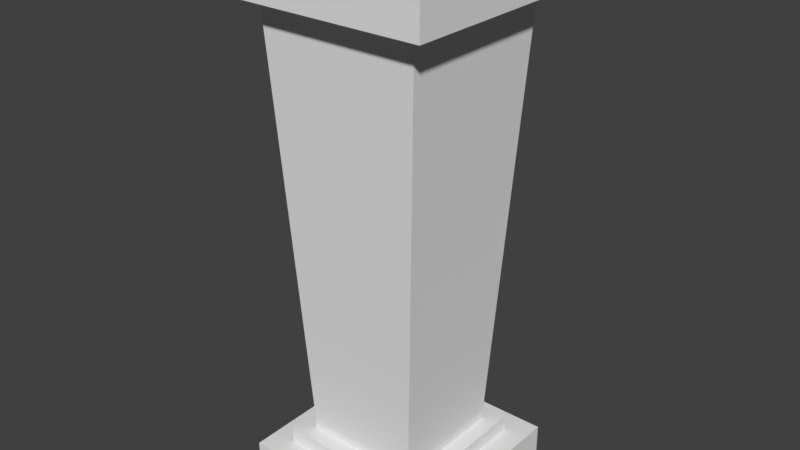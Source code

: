 # Source: Torch.blend  (saved by Blender 2.79.0; exported with 4.5.12 LTS)
import bpy
from mathutils import Matrix  # noqa: F401  (used for matrix-valued properties, if any)

bpy.ops.wm.read_factory_settings(use_empty=True)
scene = bpy.context.scene
scene.name = 'Scene'

# ---- collections
col_collection_1 = bpy.data.collections.new('Collection 1'); scene.collection.children.link(col_collection_1)

# ---- materials (node trees are filled in below, after node groups)
mat_default_prototype = bpy.data.materials.new('Default_Prototype')
mat_default_prototype.alpha_threshold = 0.0
mat_default_prototype.use_transparent_shadow = False
mat_default_prototype.roughness = 0.5

# ---- material node trees

# ---- world
world_world = bpy.data.worlds.new('World'); scene.world = world_world
world_world.color = (0.05088, 0.05088, 0.05088)
world_world.use_sun_shadow = False
world_world.sun_shadow_jitter_overblur = 0.0
world_world.cycles.sampling_method = 'MANUAL'

# ---- meshes
me_torches = bpy.data.meshes.new('Torches')
me_torches.from_pydata([(0.6576, 4.167, 0.6743), (-0.7248, 4.167, 0.6743), (-0.5336, 0.5159, 0.4831), (0.4664, 0.5159, 0.4831), (-0.7248, 4.167, 0.6743), (-0.7248, 4.167, -0.7081), (-0.5336, 0.5159, -0.5169), (-0.5336, 0.5159, 0.4831), (-0.7248, 4.167, -0.7081), (0.6576, 4.167, -0.7081), (0.4664, 0.5159, -0.5169), (-0.5336, 0.5159, -0.5169), (0.6576, 4.167, -0.7081), (0.6576, 4.167, 0.6743), (0.4664, 0.5159, 0.4831), (0.4664, 0.5159, -0.5169), (0.7328, 4.34, -0.7833), (-0.8, 4.34, -0.7833), (-0.8, 4.34, 0.7495), (0.7328, 4.34, 0.7495), (0.8112, 0.01256, 0.8279), (-0.8784, 0.01256, 0.8279), (-0.8784, 0.01256, -0.8617), (0.8112, 0.01256, -0.8617), (0.4664, 0.4339, -0.5169), (-0.5336, 0.4339, -0.5169), (-0.5336, 0.5159, -0.5169), (0.4664, 0.5159, -0.5169), (0.4664, 0.4339, 0.4831), (0.4664, 0.4339, -0.5169), (0.4664, 0.5159, -0.5169), (0.4664, 0.5159, 0.4831), (-0.5336, 0.4339, -0.5169), (-0.5336, 0.4339, 0.4831), (-0.5336, 0.5159, 0.4831), (-0.5336, 0.5159, -0.5169), (-0.5336, 0.4339, 0.4831), (0.4664, 0.4339, 0.4831), (0.4664, 0.5159, 0.4831), (-0.5336, 0.5159, 0.4831), (0.6064, 0.4338, -0.6569), (-0.6736, 0.4338, -0.6569), (-0.5336, 0.4339, -0.5169), (0.4664, 0.4339, -0.5169), (0.6064, 0.4338, 0.6231), (0.6064, 0.4338, -0.6569), (0.4664, 0.4339, -0.5169), (0.4664, 0.4339, 0.4831), (-0.6736, 0.4338, -0.6569), (-0.6736, 0.4338, 0.6231), (-0.5336, 0.4339, 0.4831), (-0.5336, 0.4339, -0.5169), (-0.6736, 0.4338, 0.6231), (0.6064, 0.4338, 0.6231), (0.4664, 0.4339, 0.4831), (-0.5336, 0.4339, 0.4831), (0.6064, 0.3022, -0.6569), (-0.6736, 0.3022, -0.6569), (-0.6736, 0.4338, -0.6569), (0.6064, 0.4338, -0.6569), (0.6064, 0.3022, 0.6231), (0.6064, 0.3022, -0.6569), (0.6064, 0.4338, -0.6569), (0.6064, 0.4338, 0.6231), (-0.6736, 0.3022, -0.6569), (-0.6736, 0.3022, 0.6231), (-0.6736, 0.4338, 0.6231), (-0.6736, 0.4338, -0.6569), (-0.6736, 0.3022, 0.6231), (0.6064, 0.3022, 0.6231), (0.6064, 0.4338, 0.6231), (-0.6736, 0.4338, 0.6231), (0.8112, 0.3021, -0.8617), (-0.8784, 0.3021, -0.8617), (-0.6736, 0.3022, -0.6569), (0.6064, 0.3022, -0.6569), (0.8112, 0.3021, 0.8279), (0.8112, 0.3021, -0.8617), (0.6064, 0.3022, -0.6569), (0.6064, 0.3022, 0.6231), (-0.8784, 0.3021, -0.8617), (-0.8784, 0.3021, 0.8279), (-0.6736, 0.3022, 0.6231), (-0.6736, 0.3022, -0.6569), (-0.8784, 0.3021, 0.8279), (0.8112, 0.3021, 0.8279), (0.6064, 0.3022, 0.6231), (-0.6736, 0.3022, 0.6231), (0.8112, 0.01256, -0.8617), (-0.8784, 0.01256, -0.8617), (-0.8784, 0.3021, -0.8617), (0.8112, 0.3021, -0.8617), (0.8112, 0.01256, 0.8279), (0.8112, 0.01256, -0.8617), (0.8112, 0.3021, -0.8617), (0.8112, 0.3021, 0.8279), (-0.8784, 0.01256, -0.8617), (-0.8784, 0.01256, 0.8279), (-0.8784, 0.3021, 0.8279), (-0.8784, 0.3021, -0.8617), (-0.8784, 0.01256, 0.8279), (0.8112, 0.01256, 0.8279), (0.8112, 0.3021, 0.8279), (-0.8784, 0.3021, 0.8279), (0.8788, 4.167, 0.8955), (-0.946, 4.167, 0.8955), (-0.7248, 4.167, 0.6743), (0.6576, 4.167, 0.6743), (0.8788, 4.167, -0.9293), (0.8788, 4.167, 0.8955), (0.6576, 4.167, 0.6743), (0.6576, 4.167, -0.7081), (-0.946, 4.167, 0.8955), (-0.946, 4.167, -0.9293), (-0.7248, 4.167, -0.7081), (-0.7248, 4.167, 0.6743), (-0.946, 4.167, -0.9293), (0.8788, 4.167, -0.9293), (0.6576, 4.167, -0.7081), (-0.7248, 4.167, -0.7081), (0.8788, 4.617, 0.8955), (-0.946, 4.617, 0.8955), (-0.946, 4.167, 0.8955), (0.8788, 4.167, 0.8955), (0.8788, 4.617, -0.9293), (0.8788, 4.617, 0.8955), (0.8788, 4.167, 0.8955), (0.8788, 4.167, -0.9293), (-0.946, 4.617, 0.8955), (-0.946, 4.617, -0.9293), (-0.946, 4.167, -0.9293), (-0.946, 4.167, 0.8955), (-0.946, 4.617, -0.9293), (0.8788, 4.617, -0.9293), (0.8788, 4.167, -0.9293), (-0.946, 4.167, -0.9293), (0.7328, 4.617, 0.7495), (-0.8, 4.617, 0.7495), (-0.946, 4.617, 0.8955), (0.8788, 4.617, 0.8955), (0.7328, 4.617, -0.7833), (0.7328, 4.617, 0.7495), (0.8788, 4.617, 0.8955), (0.8788, 4.617, -0.9293), (-0.8, 4.617, 0.7495), (-0.8, 4.617, -0.7833), (-0.946, 4.617, -0.9293), (-0.946, 4.617, 0.8955), (-0.8, 4.617, -0.7833), (0.7328, 4.617, -0.7833), (0.8788, 4.617, -0.9293), (-0.946, 4.617, -0.9293), (0.7328, 4.34, 0.7495), (-0.8, 4.34, 0.7495), (-0.8, 4.617, 0.7495), (0.7328, 4.617, 0.7495), (0.7328, 4.34, -0.7833), (0.7328, 4.34, 0.7495), (0.7328, 4.617, 0.7495), (0.7328, 4.617, -0.7833), (-0.8, 4.34, 0.7495), (-0.8, 4.34, -0.7833), (-0.8, 4.617, -0.7833), (-0.8, 4.617, 0.7495), (-0.8, 4.34, -0.7833), (0.7328, 4.34, -0.7833), (0.7328, 4.617, -0.7833), (-0.8, 4.617, -0.7833)], [], [(0, 1, 2, 3), (4, 5, 6, 7), (8, 9, 10, 11), (12, 13, 14, 15), (16, 17, 18, 19), (20, 21, 22, 23), (24, 25, 26, 27), (28, 29, 30, 31), (32, 33, 34, 35), (36, 37, 38, 39), (40, 41, 42, 43), (44, 45, 46, 47), (48, 49, 50, 51), (52, 53, 54, 55), (56, 57, 58, 59), (60, 61, 62, 63), (64, 65, 66, 67), (68, 69, 70, 71), (72, 73, 74, 75), (76, 77, 78, 79), (80, 81, 82, 83), (84, 85, 86, 87), (88, 89, 90, 91), (92, 93, 94, 95), (96, 97, 98, 99), (100, 101, 102, 103), (104, 105, 106, 107), (108, 109, 110, 111), (112, 113, 114, 115), (116, 117, 118, 119), (120, 121, 122, 123), (124, 125, 126, 127), (128, 129, 130, 131), (132, 133, 134, 135), (136, 137, 138, 139), (140, 141, 142, 143), (144, 145, 146, 147), (148, 149, 150, 151), (152, 153, 154, 155), (156, 157, 158, 159), (160, 161, 162, 163), (164, 165, 166, 167)])
me_torches.polygons.foreach_set('use_smooth', [True] * 42)
_uv = me_torches.uv_layers.new(name='UVMap')
_uv.uv.foreach_set('vector', [0.1912, 2.863, -1.191, 2.863, -1.0, -0.7928, 0.0, -0.7928, 0.1912, 2.916, -1.191, 2.916, -1.0, -0.7405, 0.0, -0.7405, 1.191, 2.916, -0.1912, 2.916, 0.0, -0.7405, 1.0, -0.7405, 1.191, 2.863, -0.1912, 2.863, 0.0, -0.7928, 1.0, -0.7928, -0.2664, -1.266, 1.266, -1.266, 1.266, 0.2664, -0.2664, 0.2664, 0.3448, 0.3448, -1.345, 0.3448, -1.345, -1.345, 0.3448, -1.345, 0.0, -0.8758, 1.0, -0.8758, 1.0, -0.7939, 0.0, -0.7939, 0.0, -0.8758, 1.0, -0.8758, 1.0, -0.7939, 0.0, -0.7939, -1.0, -0.8758, 0.0, -0.8758, 0.0, -0.7939, -1.0, -0.7939, -1.0, -0.8758, 0.0, -0.8758, 0.0, -0.7939, -1.0, -0.7939, -0.14, -1.141, 1.14, -1.141, 1.0, -1.001, 0.0, -1.001, -0.1406, 0.14, -0.1406, -1.14, -0.0006257, -1.0, -0.0006257, 0.0, 1.141, -1.14, 1.141, 0.14, 1.001, 0.0, 1.001, -1.0, 1.14, 0.1406, -0.14, 0.1406, 0.0, 0.0006257, 1.0, 0.0006257, -0.14, -1.008, 1.14, -1.008, 1.14, -0.8759, -0.14, -0.8759, -0.14, -1.008, 1.14, -1.008, 1.14, -0.8759, -0.14, -0.8759, -1.14, -1.008, 0.14, -1.008, 0.14, -0.8759, -1.14, -0.8759, -1.14, -1.008, 0.14, -1.008, 0.14, -0.8759, -1.14, -0.8759, -0.3448, -1.345, 1.345, -1.345, 1.14, -1.14, -0.14, -1.14, -0.3453, 0.3448, -0.3453, -1.345, -0.1405, -1.14, -0.1405, 0.14, 1.345, -1.345, 1.345, 0.3448, 1.14, 0.14, 1.14, -1.14, 1.345, 0.3453, -0.3448, 0.3453, -0.14, 0.1405, 1.14, 0.1405, -0.3448, -1.297, 1.345, -1.297, 1.345, -1.008, -0.3448, -1.008, -0.3448, -1.297, 1.345, -1.297, 1.345, -1.008, -0.3448, -1.008, -1.345, -1.297, 0.3448, -1.297, 0.3448, -1.008, -1.345, -1.008, -1.345, -1.297, 0.3448, -1.297, 0.3448, -1.008, -1.345, -1.008, 0.4124, 0.4137, -1.412, 0.4137, -1.191, 0.1925, 0.1912, 0.1925, 0.4137, -1.412, 0.4137, 0.4124, 0.1925, 0.1912, 0.1925, -1.191, -1.414, 0.4124, -1.414, -1.412, -1.193, -1.191, -1.193, 0.1912, -1.412, -1.414, 0.4124, -1.414, 0.1912, -1.193, -1.191, -1.193, 0.4124, 3.307, -1.412, 3.307, -1.412, 2.857, 0.4124, 2.857, 1.412, 3.307, -0.4124, 3.307, -0.4124, 2.857, 1.412, 2.857, 0.4124, 3.307, -1.412, 3.307, -1.412, 2.857, 0.4124, 2.857, 1.412, 3.307, -0.4124, 3.307, -0.4124, 2.857, 1.412, 2.857, -0.2664, 0.2642, 1.266, 0.2642, 1.412, 0.4101, -0.4124, 0.4101, -0.2642, -1.266, -0.2642, 0.2664, -0.4101, 0.4124, -0.4101, -1.412, 1.264, 0.2664, 1.264, -1.266, 1.41, -1.412, 1.41, 0.4124, 1.266, -1.264, -0.2664, -1.264, -0.4124, -1.41, 1.412, -1.41, -0.2664, 3.03, 1.266, 3.03, 1.266, 3.307, -0.2664, 3.307, -1.266, 3.03, 0.2664, 3.03, 0.2664, 3.307, -1.266, 3.307, -0.2664, 3.03, 1.266, 3.03, 1.266, 3.307, -0.2664, 3.307, -1.266, 3.03, 0.2664, 3.03, 0.2664, 3.307, -1.266, 3.307])
me_torches.materials.append(mat_default_prototype)
me_torches.use_remesh_preserve_volume = False
me_torches.use_remesh_preserve_attributes = False
me_torches.use_mirror_vertex_groups = False
me_torches.update()
me_torches.normals_split_custom_set([tuple(v) for v in zip(*[iter([0.0, -0.0523, 0.9986, 0.0, -0.0523, 0.9986, 0.0, -0.0523, 0.9986, 0.0, -0.0523, 0.9986, -0.9986, -0.0523, 0.0, -0.9986, -0.0523, 0.0, -0.9986, -0.0523, 0.0, -0.9986, -0.0523, 0.0, 0.0, -0.0523, -0.9986, 0.0, -0.0523, -0.9986, 0.0, -0.0523, -0.9986, 0.0, -0.0523, -0.9986, 0.9986, -0.0523, 0.0, 0.9986, -0.0523, 0.0, 0.9986, -0.0523, 0.0, 0.9986, -0.0523, 0.0, 0.0, 1.0, 0.0, 0.0, 1.0, 0.0, 0.0, 1.0, 0.0, 0.0, 1.0, 0.0, 0.0, -1.0, 0.0, 0.0, -1.0, 0.0, 0.0, -1.0, 0.0, 0.0, -1.0, 0.0, 0.0, 0.0, -1.0, 0.0, 0.0, -1.0, 0.0, 0.0, -1.0, 0.0, 0.0, -1.0, 1.0, 0.0, 0.0, 1.0, 0.0, 0.0, 1.0, 0.0, 0.0, 1.0, 0.0, 0.0, -1.0, 0.0, 0.0, -1.0, 0.0, 0.0, -1.0, 0.0, 0.0, -1.0, 0.0, 0.0, 0.0, 0.0, 1.0, 0.0, 0.0, 1.0, 0.0, 0.0, 1.0, 0.0, 0.0, 1.0, 0.0, 1.0, -0.0007221, 0.0, 1.0, -0.0007221, 0.0, 1.0, -0.0007221, 0.0, 1.0, -0.0007221, 0.0007221, 1.0, 0.0, 0.0007221, 1.0, 0.0, 0.0007221, 1.0, 0.0, 0.0007221, 1.0, 0.0, -0.0007221, 1.0, 0.0, -0.0007221, 1.0, 0.0, -0.0007221, 1.0, 0.0, -0.0007221, 1.0, 0.0, 0.0, 1.0, 0.0007221, 0.0, 1.0, 0.0007221, 0.0, 1.0, 0.0007221, 0.0, 1.0, 0.0007221, 0.0, 0.0, -1.0, 0.0, 0.0, -1.0, 0.0, 0.0, -1.0, 0.0, 0.0, -1.0, 1.0, 0.0, 0.0, 1.0, 0.0, 0.0, 1.0, 0.0, 0.0, 1.0, 0.0, 0.0, -1.0, 0.0, 0.0, -1.0, 0.0, 0.0, -1.0, 0.0, 0.0, -1.0, 0.0, 0.0, 0.0, 0.0, 1.0, 0.0, 0.0, 1.0, 0.0, 0.0, 1.0, 0.0, 0.0, 1.0, 0.0, 1.0, -0.0004841, 0.0, 1.0, -0.0004841, 0.0, 1.0, -0.0004841, 0.0, 1.0, -0.0004841, 0.0004843, 1.0, 0.0, 0.0004843, 1.0, 0.0, 0.0004843, 1.0, 0.0, 0.0004843, 1.0, 0.0, -0.0004843, 1.0, 0.0, -0.0004843, 1.0, 0.0, -0.0004843, 1.0, 0.0, -0.0004843, 1.0, 0.0, 0.0, 1.0, 0.0004841, 0.0, 1.0, 0.0004841, 0.0, 1.0, 0.0004841, 0.0, 1.0, 0.0004841, 0.0, 0.0, -1.0, 0.0, 0.0, -1.0, 0.0, 0.0, -1.0, 0.0, 0.0, -1.0, 1.0, 0.0, 0.0, 1.0, 0.0, 0.0, 1.0, 0.0, 0.0, 1.0, 0.0, 0.0, -1.0, 0.0, 0.0, -1.0, 0.0, 0.0, -1.0, 0.0, 0.0, -1.0, 0.0, 0.0, 0.0, 0.0, 1.0, 0.0, 0.0, 1.0, 0.0, 0.0, 1.0, 0.0, 0.0, 1.0, 0.0, -1.0, 0.0004477, 0.0, -1.0, 0.0004477, 0.0, -1.0, 0.0004477, 0.0, -1.0, 0.0004477, 0.0004484, -1.0, 0.0, 0.0004484, -1.0, 0.0, 0.0004484, -1.0, 0.0, 0.0004484, -1.0, 0.0, -0.0004484, -1.0, 0.0, -0.0004484, -1.0, 0.0, -0.0004484, -1.0, 0.0, -0.0004484, -1.0, 0.0, 0.0, -1.0, -0.0004477, 0.0, -1.0, -0.0004477, 0.0, -1.0, -0.0004477, 0.0, -1.0, -0.0004477, 0.0, 0.0, 1.0, 0.0, 0.0, 1.0, 0.0, 0.0, 1.0, 0.0, 0.0, 1.0, 1.0, 0.0, 0.0, 1.0, 0.0, 0.0, 1.0, 0.0, 0.0, 1.0, 0.0, 0.0, -1.0, 0.0, 0.0, -1.0, 0.0, 0.0, -1.0, 0.0, 0.0, -1.0, 0.0, 0.0, 0.0, 0.0, -1.0, 0.0, 0.0, -1.0, 0.0, 0.0, -1.0, 0.0, 0.0, -1.0, 0.0, 1.0, 0.0006148, 0.0, 1.0, 0.0006148, 0.0, 1.0, 0.0006148, 0.0, 1.0, 0.0006148, 0.0006141, 1.0, 0.0, 0.0006141, 1.0, 0.0, 0.0006141, 1.0, 0.0, 0.0006141, 1.0, 0.0, -0.0006141, 1.0, 0.0, -0.0006141, 1.0, 0.0, -0.0006141, 1.0, 0.0, -0.0006141, 1.0, 0.0, 0.0, 1.0, -0.0006148, 0.0, 1.0, -0.0006148, 0.0, 1.0, -0.0006148, 0.0, 1.0, -0.0006148, 0.0, 0.0, -1.0, 0.0, 0.0, -1.0, 0.0, 0.0, -1.0, 0.0, 0.0, -1.0, -1.0, 0.0, 0.0, -1.0, 0.0, 0.0, -1.0, 0.0, 0.0, -1.0, 0.0, 0.0, 1.0, 0.0, 0.0, 1.0, 0.0, 0.0, 1.0, 0.0, 0.0, 1.0, 0.0, 0.0, 0.0, 0.0, 1.0, 0.0, 0.0, 1.0, 0.0, 0.0, 1.0, 0.0, 0.0, 1.0])] * 3)])

# ---- objects
ob_torches = bpy.data.objects.new('Torches', me_torches)

# ---- transforms, parenting, visibility, modifiers, constraints
ob_torches.location = (0.0, 0.0, 0.0)
ob_torches.rotation_euler = (1.571, -0.0, 0.0)
ob_torches.lineart.crease_threshold = 0.0

# ---- collection membership
col_collection_1.objects.link(ob_torches)

# ---- scene / render settings (as saved in the file)
scene.frame_start = 1; scene.frame_end = 250; scene.frame_set(1)
scene.render.engine = 'BLENDER_EEVEE_NEXT'
scene.render.resolution_percentage = 50
scene.render.dither_intensity = 0.0
scene.cycles.use_denoising = False
scene.cycles.samples = 128
scene.cycles.sampling_pattern = 'TABULATED_SOBOL'
scene.cycles.use_adaptive_sampling = False
scene.cycles.use_light_tree = False
scene.cycles.blur_glossy = 0.0
scene.cycles.sample_clamp_indirect = 0.0
scene.view_settings.view_transform = 'Standard'
bpy.context.view_layer.update()

# ---- added for rendering (the .blend has no active camera and no usable light): camera, sun
cam_auto = bpy.data.cameras.new('AutoCamera')
cam_auto.lens = 50.0
cam_auto.sensor_width = 36.0
cam_auto.clip_end = 1000.0
ob_auto_camera = bpy.data.objects.new('AutoCamera', cam_auto)
scene.collection.objects.link(ob_auto_camera)
ob_auto_camera.location = (4.85018, -5.84364, 6.22189)
ob_auto_camera.rotation_euler = (1.09748, -7.21219e-08, 0.694738)
scene.camera = ob_auto_camera
light_auto_sun = bpy.data.lights.new('AutoSun', 'SUN')
light_auto_sun.energy = 3.0
light_auto_sun.angle = 0.0523599
ob_auto_sun = bpy.data.objects.new('AutoSun', light_auto_sun)
scene.collection.objects.link(ob_auto_sun)
ob_auto_sun.rotation_euler = (0.872665, 0.174533, 0.523599)
bpy.context.view_layer.update()
